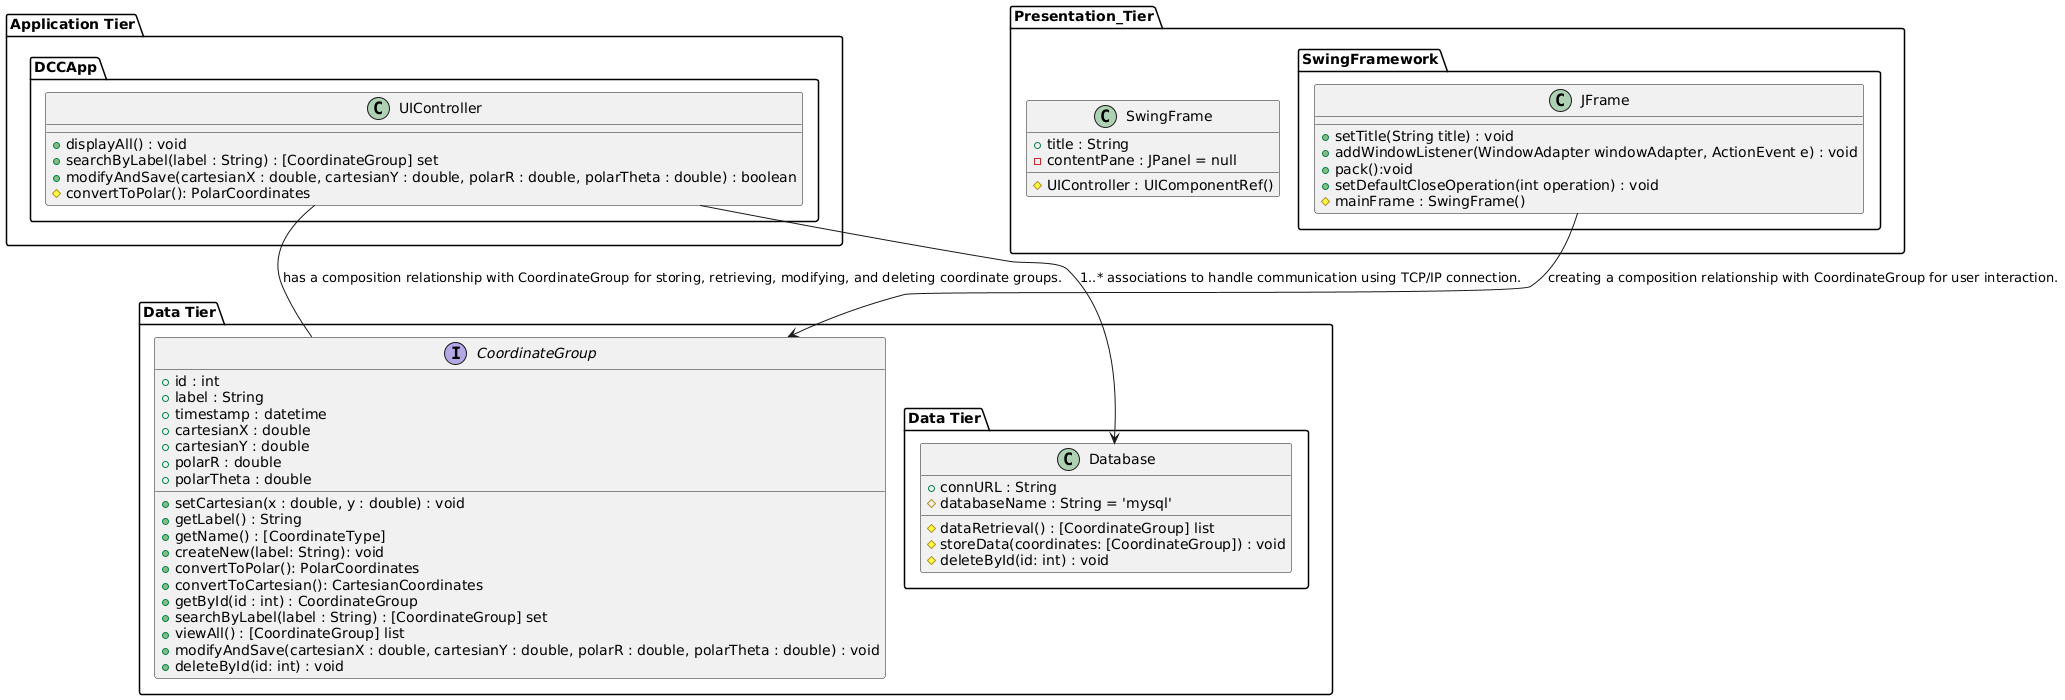

The diagram above was rendered by PlantUML. Its source (embedded in the PNG):
@startuml
package "Data Tier" {
    class CoordinateGroup {
        +id : int
        +label : String
        +timestamp : datetime
        +cartesianX : double
        +cartesianY : double
        +polarR : double
        +polarTheta : double
        +setCartesian(x : double, y : double) : void
        +getLabel() : String
        +getName() : [CoordinateType]
    }
    
    interface CoordinateGroup {
        +createNew(label: String): void
        +convertToPolar(): PolarCoordinates
        +convertToCartesian(): CartesianCoordinates
        +getById(id : int) : CoordinateGroup
        +searchByLabel(label : String) : [CoordinateGroup] set
        +viewAll() : [CoordinateGroup] list
        +modifyAndSave(cartesianX : double, cartesianY : double, polarR : double, polarTheta : double) : void
        +deleteById(id: int) : void
    }
    
    package "Data Tier" {
        class Database {
            +connURL : String
            #databaseName : String = 'mysql'
            #dataRetrieval() : [CoordinateGroup] list
            #storeData(coordinates: [CoordinateGroup]) : void
            #deleteById(id: int) : void
        }
    }
}

package "Application Tier" {
    package DCCApp {
        class UIController {
            +displayAll() : void
            +searchByLabel(label : String) : [CoordinateGroup] set
            +modifyAndSave(cartesianX : double, cartesianY : double, polarR : double, polarTheta : double) : boolean
            #convertToPolar(): PolarCoordinates
        }
    }
}

package "Presentation_Tier" {
    class SwingFrame {
        +title : String
        -contentPane : JPanel = null
        #UIController : UIComponentRef()
    }
    
    package SwingFramework {
        class JFrame {
            +setTitle(String title) : void
            +addWindowListener(WindowAdapter windowAdapter, ActionEvent e) : void
            +pack():void
            +setDefaultCloseOperation(int operation) : void
            #mainFrame : SwingFrame()
        }
    }
}

UIController -- CoordinateGroup : has a composition relationship with CoordinateGroup for storing, retrieving, modifying, and deleting coordinate groups.
UIController --> Database: 1..* associations to handle communication using TCP/IP connection.
Presentation_Tier.SwingFramework.JFrame --> CoordinateGroup : creating a composition relationship with CoordinateGroup for user interaction.

@enduml